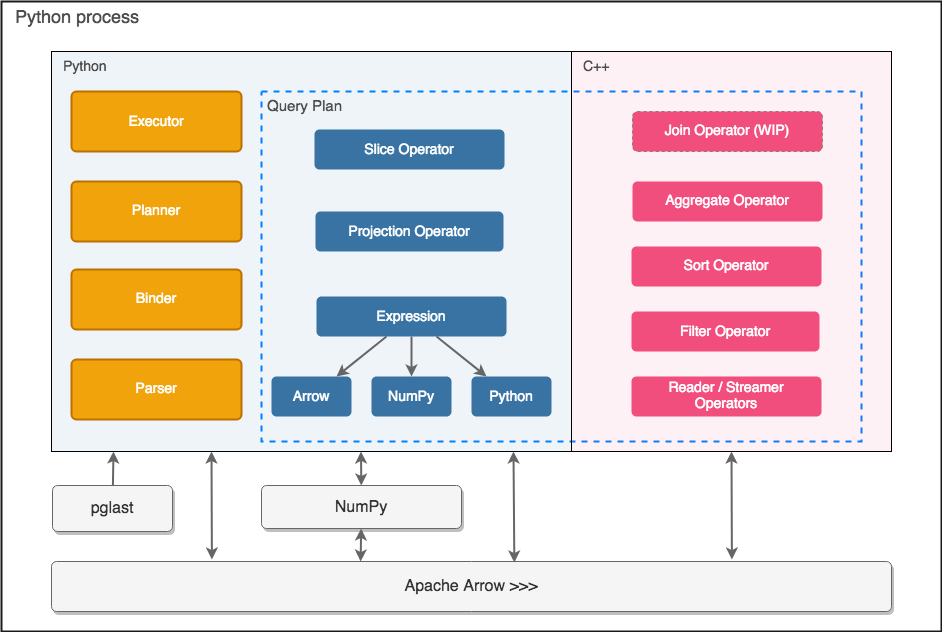

The diagram above was exported from draw.io. Its source (the exported page's mxGraphModel, read from the mxfile embedded in the PNG):
<mxGraphModel dx="1049" dy="785" grid="1" gridSize="10" guides="1" tooltips="1" connect="1" arrows="1" fold="1" page="1" pageScale="1" pageWidth="1100" pageHeight="850" math="0" shadow="0">
  <root>
    <mxCell id="0" />
    <mxCell id="1" parent="0" />
    <mxCell id="jFnuYw3arvIA98ZOZGLx-27" value="Python process" style="rounded=0;whiteSpace=wrap;html=1;strokeWidth=2;fillColor=none;gradientColor=none;fontSize=18;fontColor=#4D4D4D;align=left;strokeColor=#1A1A1A;spacingLeft=12;verticalAlign=top;shadow=0;" parent="1" vertex="1">
      <mxGeometry x="60" y="50" width="940" height="630" as="geometry" />
    </mxCell>
    <mxCell id="jFnuYw3arvIA98ZOZGLx-20" value="Python" style="rounded=0;whiteSpace=wrap;html=1;fontSize=14;align=left;horizontal=1;verticalAlign=top;strokeWidth=1;fillColor=#3873A3;fillOpacity=8;spacingTop=1;spacingLeft=10;fontColor=#4D4D4D;" parent="1" vertex="1">
      <mxGeometry x="110" y="100" width="520" height="400" as="geometry" />
    </mxCell>
    <mxCell id="jFnuYw3arvIA98ZOZGLx-26" value="Query Plan" style="rounded=0;whiteSpace=wrap;html=1;strokeWidth=2;gradientColor=none;fontSize=15;align=left;fillColor=none;dashed=1;strokeColor=#007FFF;verticalAlign=top;spacingLeft=4;fontColor=#4D4D4D;" parent="1" vertex="1">
      <mxGeometry x="320" y="140" width="600" height="350" as="geometry" />
    </mxCell>
    <mxCell id="jFnuYw3arvIA98ZOZGLx-25" value="C++" style="rounded=0;whiteSpace=wrap;html=1;fontSize=14;align=left;horizontal=1;verticalAlign=top;strokeWidth=1;fillOpacity=8;spacingTop=1;spacingLeft=10;fillColor=#F14E7E;fontColor=#4D4D4D;" parent="1" vertex="1">
      <mxGeometry x="630" y="100" width="320" height="400" as="geometry" />
    </mxCell>
    <mxCell id="jFnuYw3arvIA98ZOZGLx-1" value="&lt;font style=&quot;font-size: 14px&quot;&gt;Projection Operator&lt;/font&gt;" style="html=1;shadow=0;dashed=0;shape=mxgraph.bootstrap.rrect;rSize=5;strokeColor=none;strokeWidth=1;fontColor=#FFFFFF;whiteSpace=wrap;align=center;verticalAlign=middle;spacingLeft=0;fontStyle=0;fontSize=16;spacing=5;fillColor=#3873A3;" parent="1" vertex="1">
      <mxGeometry x="374" y="260" width="188" height="40" as="geometry" />
    </mxCell>
    <mxCell id="jFnuYw3arvIA98ZOZGLx-5" value="Apache Arrow &amp;gt;&amp;gt;&amp;gt;" style="html=1;shadow=1;dashed=0;shape=mxgraph.bootstrap.rrect;rSize=5;strokeColor=#666666;strokeWidth=1;whiteSpace=wrap;align=center;verticalAlign=middle;spacingLeft=0;fontStyle=0;fontSize=16;spacing=5;fillColor=#f5f5f5;fontColor=#333333;" parent="1" vertex="1">
      <mxGeometry x="110" y="610" width="840" height="50" as="geometry" />
    </mxCell>
    <mxCell id="jFnuYw3arvIA98ZOZGLx-45" style="edgeStyle=none;rounded=1;orthogonalLoop=1;jettySize=auto;html=1;startArrow=classic;startFill=1;endArrow=none;endFill=0;strokeWidth=2;fontSize=18;fontColor=#4D4D4D;strokeColor=#666666;" parent="1" source="jFnuYw3arvIA98ZOZGLx-6" target="jFnuYw3arvIA98ZOZGLx-11" edge="1">
      <mxGeometry relative="1" as="geometry" />
    </mxCell>
    <mxCell id="jFnuYw3arvIA98ZOZGLx-6" value="&lt;font style=&quot;font-size: 14px&quot;&gt;NumPy&lt;/font&gt;" style="html=1;shadow=0;dashed=0;shape=mxgraph.bootstrap.rrect;rSize=5;strokeColor=none;strokeWidth=1;fontColor=#FFFFFF;whiteSpace=wrap;align=center;verticalAlign=middle;spacingLeft=0;fontStyle=0;fontSize=16;spacing=5;fillColor=#3873A3;" parent="1" vertex="1">
      <mxGeometry x="430" y="425" width="80" height="40" as="geometry" />
    </mxCell>
    <mxCell id="jFnuYw3arvIA98ZOZGLx-9" value="NumPy" style="html=1;shadow=1;dashed=0;shape=mxgraph.bootstrap.rrect;rSize=5;strokeColor=#666666;strokeWidth=1;fillColor=#f5f5f5;fontColor=#333333;whiteSpace=wrap;align=center;verticalAlign=middle;spacingLeft=0;fontStyle=0;fontSize=16;spacing=5;" parent="1" vertex="1">
      <mxGeometry x="320" y="534" width="200" height="43" as="geometry" />
    </mxCell>
    <mxCell id="jFnuYw3arvIA98ZOZGLx-46" style="edgeStyle=none;rounded=1;orthogonalLoop=1;jettySize=auto;html=1;startArrow=classic;startFill=1;endArrow=none;endFill=0;strokeWidth=2;fontSize=18;fontColor=#4D4D4D;strokeColor=#666666;" parent="1" source="jFnuYw3arvIA98ZOZGLx-10" target="jFnuYw3arvIA98ZOZGLx-11" edge="1">
      <mxGeometry relative="1" as="geometry" />
    </mxCell>
    <mxCell id="jFnuYw3arvIA98ZOZGLx-10" value="&lt;font style=&quot;font-size: 14px&quot;&gt;Python&lt;/font&gt;" style="html=1;shadow=0;dashed=0;shape=mxgraph.bootstrap.rrect;rSize=5;strokeColor=none;strokeWidth=1;fontColor=#FFFFFF;whiteSpace=wrap;align=center;verticalAlign=middle;spacingLeft=0;fontStyle=0;fontSize=16;spacing=5;fillColor=#3873A3;" parent="1" vertex="1">
      <mxGeometry x="530" y="425" width="80" height="40" as="geometry" />
    </mxCell>
    <mxCell id="jFnuYw3arvIA98ZOZGLx-11" value="&lt;font style=&quot;font-size: 14px&quot;&gt;Expression&lt;/font&gt;" style="html=1;shadow=0;dashed=0;shape=mxgraph.bootstrap.rrect;rSize=5;strokeColor=none;strokeWidth=1;fontColor=#FFFFFF;whiteSpace=wrap;align=center;verticalAlign=middle;spacingLeft=0;fontStyle=0;fontSize=16;spacing=5;fillColor=#3873A3;" parent="1" vertex="1">
      <mxGeometry x="375" y="345" width="190" height="40" as="geometry" />
    </mxCell>
    <mxCell id="jFnuYw3arvIA98ZOZGLx-13" value="&lt;font style=&quot;font-size: 14px&quot;&gt;Slice Operator&lt;/font&gt;" style="html=1;shadow=0;dashed=0;shape=mxgraph.bootstrap.rrect;rSize=5;strokeColor=none;strokeWidth=1;fontColor=#FFFFFF;whiteSpace=wrap;align=center;verticalAlign=middle;spacingLeft=0;fontStyle=0;fontSize=16;spacing=5;fillColor=#3873A3;" parent="1" vertex="1">
      <mxGeometry x="373" y="178" width="190" height="40" as="geometry" />
    </mxCell>
    <mxCell id="jFnuYw3arvIA98ZOZGLx-15" value="Join Operator (WIP)" style="html=1;shadow=0;dashed=1;shape=mxgraph.bootstrap.rrect;rSize=5;strokeWidth=1;fontColor=#FFFFFF;whiteSpace=wrap;align=center;verticalAlign=middle;spacingLeft=0;fontStyle=0;fontSize=14;spacing=5;fillColor=#F14E7E;strokeColor=#808080;" parent="1" vertex="1">
      <mxGeometry x="691" y="160" width="190" height="40" as="geometry" />
    </mxCell>
    <mxCell id="jFnuYw3arvIA98ZOZGLx-16" value="Aggregate Operator" style="html=1;shadow=0;dashed=0;shape=mxgraph.bootstrap.rrect;rSize=5;strokeColor=none;strokeWidth=1;fontColor=#FFFFFF;whiteSpace=wrap;align=center;verticalAlign=middle;spacingLeft=0;fontStyle=0;fontSize=14;spacing=5;fillColor=#F14E7E;" parent="1" vertex="1">
      <mxGeometry x="691" y="230" width="190" height="40" as="geometry" />
    </mxCell>
    <mxCell id="jFnuYw3arvIA98ZOZGLx-17" value="Sort Operator" style="html=1;shadow=0;dashed=0;shape=mxgraph.bootstrap.rrect;rSize=5;strokeColor=none;strokeWidth=1;fontColor=#FFFFFF;whiteSpace=wrap;align=center;verticalAlign=middle;spacingLeft=0;fontStyle=0;fontSize=14;spacing=5;fillColor=#F14E7E;" parent="1" vertex="1">
      <mxGeometry x="690" y="295" width="190" height="40" as="geometry" />
    </mxCell>
    <mxCell id="jFnuYw3arvIA98ZOZGLx-19" value="Reader / Streamer&lt;br&gt;Operators" style="html=1;shadow=0;dashed=0;shape=mxgraph.bootstrap.rrect;rSize=5;strokeColor=none;strokeWidth=1;fontColor=#FFFFFF;whiteSpace=wrap;align=center;verticalAlign=middle;spacingLeft=0;fontStyle=0;fontSize=14;spacing=5;fillColor=#F14E7E;" parent="1" vertex="1">
      <mxGeometry x="690" y="425" width="190" height="40" as="geometry" />
    </mxCell>
    <mxCell id="jFnuYw3arvIA98ZOZGLx-24" value="pglast" style="html=1;shadow=1;dashed=0;shape=mxgraph.bootstrap.rrect;rSize=5;strokeColor=#666666;strokeWidth=1;fillColor=#f5f5f5;fontColor=#333333;whiteSpace=wrap;align=center;verticalAlign=middle;spacingLeft=0;fontStyle=0;fontSize=16;spacing=5;sketch=0;" parent="1" vertex="1">
      <mxGeometry x="111" y="534" width="120" height="46" as="geometry" />
    </mxCell>
    <mxCell id="jFnuYw3arvIA98ZOZGLx-4" value="&lt;span style=&quot;font-size: 14px&quot;&gt;Executor&lt;/span&gt;" style="html=1;shadow=0;dashed=0;shape=mxgraph.bootstrap.rrect;rSize=5;strokeWidth=2;fillColor=#f0a30a;fontColor=#ffffff;whiteSpace=wrap;align=center;verticalAlign=middle;spacingLeft=0;fontStyle=0;fontSize=16;spacing=5;strokeColor=#BD7000;" parent="1" vertex="1">
      <mxGeometry x="130" y="140" width="170" height="60" as="geometry" />
    </mxCell>
    <mxCell id="jFnuYw3arvIA98ZOZGLx-8" value="&lt;font style=&quot;font-size: 14px&quot;&gt;Planner&lt;/font&gt;" style="html=1;shadow=0;dashed=0;shape=mxgraph.bootstrap.rrect;rSize=5;strokeWidth=2;fillColor=#f0a30a;fontColor=#ffffff;whiteSpace=wrap;align=center;verticalAlign=middle;spacingLeft=0;fontStyle=0;fontSize=14;spacing=5;strokeColor=#BD7000;" parent="1" vertex="1">
      <mxGeometry x="130" y="230" width="170" height="60" as="geometry" />
    </mxCell>
    <mxCell id="jFnuYw3arvIA98ZOZGLx-2" value="&lt;font style=&quot;font-size: 14px&quot;&gt;Parser&lt;br&gt;&lt;/font&gt;" style="html=1;shadow=0;dashed=0;shape=mxgraph.bootstrap.rrect;rSize=5;strokeWidth=2;fillColor=#f0a30a;fontColor=#ffffff;whiteSpace=wrap;align=center;verticalAlign=middle;spacingLeft=0;fontStyle=0;fontSize=14;spacing=5;strokeColor=#BD7000;" parent="1" vertex="1">
      <mxGeometry x="130" y="408" width="170" height="60" as="geometry" />
    </mxCell>
    <mxCell id="jFnuYw3arvIA98ZOZGLx-30" value="" style="endArrow=classic;startArrow=classic;html=1;fontSize=18;fontColor=#4D4D4D;strokeWidth=2;rounded=1;fillColor=#f5f5f5;strokeColor=#666666;entryX=0.5;entryY=1;entryDx=0;entryDy=0;exitX=0.81;exitY=-0.04;exitDx=0;exitDy=0;exitPerimeter=0;" parent="1" source="jFnuYw3arvIA98ZOZGLx-5" target="jFnuYw3arvIA98ZOZGLx-25" edge="1">
      <mxGeometry width="50" height="50" relative="1" as="geometry">
        <mxPoint x="750" y="570" as="sourcePoint" />
        <mxPoint x="800" y="520" as="targetPoint" />
      </mxGeometry>
    </mxCell>
    <mxCell id="jFnuYw3arvIA98ZOZGLx-31" value="" style="endArrow=classic;startArrow=classic;html=1;fontSize=18;fontColor=#4D4D4D;strokeWidth=2;rounded=1;fillColor=#f5f5f5;strokeColor=#666666;exitX=0.551;exitY=0.02;exitDx=0;exitDy=0;exitPerimeter=0;" parent="1" source="jFnuYw3arvIA98ZOZGLx-5" edge="1">
      <mxGeometry width="50" height="50" relative="1" as="geometry">
        <mxPoint x="572.4000000000001" y="585" as="sourcePoint" />
        <mxPoint x="572" y="500" as="targetPoint" />
      </mxGeometry>
    </mxCell>
    <mxCell id="jFnuYw3arvIA98ZOZGLx-33" value="" style="endArrow=classic;startArrow=classic;html=1;fontSize=18;fontColor=#4D4D4D;strokeWidth=2;rounded=1;fillColor=#f5f5f5;strokeColor=#666666;" parent="1" source="jFnuYw3arvIA98ZOZGLx-9" edge="1">
      <mxGeometry width="50" height="50" relative="1" as="geometry">
        <mxPoint x="420" y="530" as="sourcePoint" />
        <mxPoint x="419.5" y="500" as="targetPoint" />
      </mxGeometry>
    </mxCell>
    <mxCell id="jFnuYw3arvIA98ZOZGLx-34" value="" style="endArrow=classic;startArrow=classic;html=1;fontSize=18;fontColor=#4D4D4D;strokeWidth=2;rounded=1;fillColor=#f5f5f5;strokeColor=#666666;exitX=0.368;exitY=0;exitDx=0;exitDy=0;exitPerimeter=0;" parent="1" source="jFnuYw3arvIA98ZOZGLx-5" target="jFnuYw3arvIA98ZOZGLx-9" edge="1">
      <mxGeometry width="50" height="50" relative="1" as="geometry">
        <mxPoint x="420" y="600" as="sourcePoint" />
        <mxPoint x="420" y="571" as="targetPoint" />
      </mxGeometry>
    </mxCell>
    <mxCell id="jFnuYw3arvIA98ZOZGLx-38" value="" style="endArrow=classic;startArrow=none;html=1;fontSize=18;fontColor=#4D4D4D;strokeWidth=2;rounded=1;fillColor=#f5f5f5;strokeColor=#666666;startFill=0;endFill=1;" parent="1" source="jFnuYw3arvIA98ZOZGLx-24" edge="1">
      <mxGeometry width="50" height="50" relative="1" as="geometry">
        <mxPoint x="172" y="540" as="sourcePoint" />
        <mxPoint x="172" y="500" as="targetPoint" />
      </mxGeometry>
    </mxCell>
    <mxCell id="jFnuYw3arvIA98ZOZGLx-40" value="" style="endArrow=classic;startArrow=classic;html=1;fontSize=18;fontColor=#4D4D4D;strokeWidth=2;rounded=1;fillColor=#f5f5f5;strokeColor=#666666;entryX=0.5;entryY=1;entryDx=0;entryDy=0;exitX=0.81;exitY=-0.04;exitDx=0;exitDy=0;exitPerimeter=0;" parent="1" edge="1">
      <mxGeometry width="50" height="50" relative="1" as="geometry">
        <mxPoint x="270.4000000000001" y="608" as="sourcePoint" />
        <mxPoint x="270" y="500" as="targetPoint" />
      </mxGeometry>
    </mxCell>
    <mxCell id="jFnuYw3arvIA98ZOZGLx-41" value="&lt;font style=&quot;font-size: 14px&quot;&gt;Filter Operator&lt;/font&gt;" style="html=1;shadow=0;dashed=0;shape=mxgraph.bootstrap.rrect;rSize=5;strokeColor=none;strokeWidth=1;fontColor=#FFFFFF;whiteSpace=wrap;align=center;verticalAlign=middle;spacingLeft=0;fontStyle=0;fontSize=16;spacing=5;fillColor=#F14E7E;" parent="1" vertex="1">
      <mxGeometry x="690" y="360" width="188" height="40" as="geometry" />
    </mxCell>
    <mxCell id="jFnuYw3arvIA98ZOZGLx-44" style="edgeStyle=none;rounded=1;orthogonalLoop=1;jettySize=auto;html=1;startArrow=classic;startFill=1;endArrow=none;endFill=0;strokeWidth=2;fontSize=18;fontColor=#4D4D4D;strokeColor=#666666;" parent="1" source="jFnuYw3arvIA98ZOZGLx-43" target="jFnuYw3arvIA98ZOZGLx-11" edge="1">
      <mxGeometry relative="1" as="geometry" />
    </mxCell>
    <mxCell id="jFnuYw3arvIA98ZOZGLx-43" value="&lt;font style=&quot;font-size: 14px&quot;&gt;Arrow&lt;/font&gt;" style="html=1;shadow=0;dashed=0;shape=mxgraph.bootstrap.rrect;rSize=5;strokeColor=none;strokeWidth=1;fontColor=#FFFFFF;whiteSpace=wrap;align=center;verticalAlign=middle;spacingLeft=0;fontStyle=0;fontSize=16;spacing=5;fillColor=#3873A3;" parent="1" vertex="1">
      <mxGeometry x="330" y="425" width="80" height="40" as="geometry" />
    </mxCell>
    <mxCell id="fP-OG-6rzdf-sm1bunM3-1" value="&lt;font style=&quot;font-size: 14px&quot;&gt;Binder&lt;/font&gt;" style="html=1;shadow=0;dashed=0;shape=mxgraph.bootstrap.rrect;rSize=5;strokeWidth=2;fillColor=#f0a30a;fontColor=#ffffff;whiteSpace=wrap;align=center;verticalAlign=middle;spacingLeft=0;fontStyle=0;fontSize=14;spacing=5;strokeColor=#BD7000;" parent="1" vertex="1">
      <mxGeometry x="130" y="318" width="170" height="60" as="geometry" />
    </mxCell>
  </root>
</mxGraphModel>